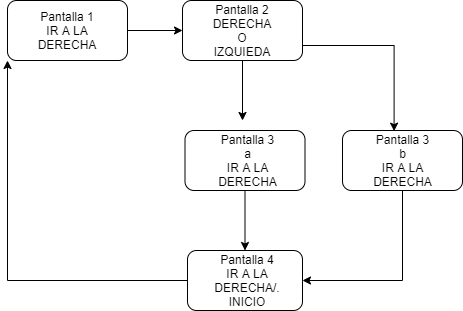

The diagram above was exported from draw.io. Its source (the exported page's mxGraphModel, read from the mxfile embedded in the PNG):
<mxGraphModel dx="1477" dy="612" grid="1" gridSize="10" guides="1" tooltips="1" connect="1" arrows="1" fold="1" page="1" pageScale="1" pageWidth="850" pageHeight="1100" math="0" shadow="0">
  <root>
    <mxCell id="0" />
    <mxCell id="1" parent="0" />
    <mxCell id="dxptQQtmxdzWSkwD-fqo-15" style="edgeStyle=orthogonalEdgeStyle;rounded=0;orthogonalLoop=1;jettySize=auto;html=1;exitX=1;exitY=0.5;exitDx=0;exitDy=0;entryX=0;entryY=0.5;entryDx=0;entryDy=0;" edge="1" parent="1" source="dxptQQtmxdzWSkwD-fqo-2" target="dxptQQtmxdzWSkwD-fqo-6">
      <mxGeometry relative="1" as="geometry" />
    </mxCell>
    <mxCell id="dxptQQtmxdzWSkwD-fqo-2" value="" style="rounded=1;whiteSpace=wrap;html=1;" vertex="1" parent="1">
      <mxGeometry x="185" y="70" width="120" height="60" as="geometry" />
    </mxCell>
    <mxCell id="dxptQQtmxdzWSkwD-fqo-5" value="Pantalla 1&lt;br&gt;IR A LA DERECHA" style="text;html=1;strokeColor=none;fillColor=none;align=center;verticalAlign=middle;whiteSpace=wrap;rounded=0;" vertex="1" parent="1">
      <mxGeometry x="220" y="90" width="50" height="20" as="geometry" />
    </mxCell>
    <mxCell id="dxptQQtmxdzWSkwD-fqo-16" style="edgeStyle=orthogonalEdgeStyle;rounded=0;orthogonalLoop=1;jettySize=auto;html=1;exitX=0.5;exitY=1;exitDx=0;exitDy=0;" edge="1" parent="1" source="dxptQQtmxdzWSkwD-fqo-6">
      <mxGeometry relative="1" as="geometry">
        <mxPoint x="420" y="190" as="targetPoint" />
      </mxGeometry>
    </mxCell>
    <mxCell id="dxptQQtmxdzWSkwD-fqo-17" style="edgeStyle=orthogonalEdgeStyle;rounded=0;orthogonalLoop=1;jettySize=auto;html=1;exitX=1;exitY=0.75;exitDx=0;exitDy=0;entryX=0.43;entryY=0.011;entryDx=0;entryDy=0;entryPerimeter=0;" edge="1" parent="1" source="dxptQQtmxdzWSkwD-fqo-6" target="dxptQQtmxdzWSkwD-fqo-10">
      <mxGeometry relative="1" as="geometry">
        <mxPoint x="570" y="190" as="targetPoint" />
      </mxGeometry>
    </mxCell>
    <mxCell id="dxptQQtmxdzWSkwD-fqo-6" value="" style="rounded=1;whiteSpace=wrap;html=1;" vertex="1" parent="1">
      <mxGeometry x="360" y="70" width="120" height="60" as="geometry" />
    </mxCell>
    <mxCell id="dxptQQtmxdzWSkwD-fqo-7" value="Pantalla 2&lt;br&gt;DERECHA O IZQUIEDA" style="text;html=1;strokeColor=none;fillColor=none;align=center;verticalAlign=middle;whiteSpace=wrap;rounded=0;" vertex="1" parent="1">
      <mxGeometry x="400" y="90" width="40" height="20" as="geometry" />
    </mxCell>
    <mxCell id="dxptQQtmxdzWSkwD-fqo-19" style="edgeStyle=orthogonalEdgeStyle;rounded=0;orthogonalLoop=1;jettySize=auto;html=1;exitX=0.5;exitY=1;exitDx=0;exitDy=0;entryX=0.5;entryY=0;entryDx=0;entryDy=0;" edge="1" parent="1" source="dxptQQtmxdzWSkwD-fqo-8" target="dxptQQtmxdzWSkwD-fqo-12">
      <mxGeometry relative="1" as="geometry" />
    </mxCell>
    <mxCell id="dxptQQtmxdzWSkwD-fqo-8" value="" style="rounded=1;whiteSpace=wrap;html=1;" vertex="1" parent="1">
      <mxGeometry x="362.5" y="200" width="120" height="60" as="geometry" />
    </mxCell>
    <mxCell id="dxptQQtmxdzWSkwD-fqo-9" value="Pantalla 3 a&lt;br&gt;IR A LA DERECHA&lt;br&gt;" style="text;html=1;strokeColor=none;fillColor=none;align=center;verticalAlign=middle;whiteSpace=wrap;rounded=0;" vertex="1" parent="1">
      <mxGeometry x="408" y="220" width="35" height="20" as="geometry" />
    </mxCell>
    <mxCell id="dxptQQtmxdzWSkwD-fqo-18" style="edgeStyle=orthogonalEdgeStyle;rounded=0;orthogonalLoop=1;jettySize=auto;html=1;exitX=0.5;exitY=1;exitDx=0;exitDy=0;entryX=1;entryY=0.5;entryDx=0;entryDy=0;" edge="1" parent="1" source="dxptQQtmxdzWSkwD-fqo-10" target="dxptQQtmxdzWSkwD-fqo-12">
      <mxGeometry relative="1" as="geometry" />
    </mxCell>
    <mxCell id="dxptQQtmxdzWSkwD-fqo-10" value="" style="rounded=1;whiteSpace=wrap;html=1;" vertex="1" parent="1">
      <mxGeometry x="520" y="200" width="120" height="60" as="geometry" />
    </mxCell>
    <mxCell id="dxptQQtmxdzWSkwD-fqo-21" style="edgeStyle=orthogonalEdgeStyle;rounded=0;orthogonalLoop=1;jettySize=auto;html=1;exitX=0;exitY=0.5;exitDx=0;exitDy=0;entryX=0;entryY=1;entryDx=0;entryDy=0;" edge="1" parent="1" source="dxptQQtmxdzWSkwD-fqo-12" target="dxptQQtmxdzWSkwD-fqo-2">
      <mxGeometry relative="1" as="geometry" />
    </mxCell>
    <mxCell id="dxptQQtmxdzWSkwD-fqo-12" value="" style="rounded=1;whiteSpace=wrap;html=1;" vertex="1" parent="1">
      <mxGeometry x="365" y="320" width="115" height="60" as="geometry" />
    </mxCell>
    <mxCell id="dxptQQtmxdzWSkwD-fqo-13" value="Pantalla 4&lt;br&gt;IR A LA DERECHA/. INICIO" style="text;html=1;strokeColor=none;fillColor=none;align=center;verticalAlign=middle;whiteSpace=wrap;rounded=0;" vertex="1" parent="1">
      <mxGeometry x="405" y="340" width="40" height="20" as="geometry" />
    </mxCell>
    <mxCell id="dxptQQtmxdzWSkwD-fqo-23" value="Pantalla 3 b&lt;br&gt;IR A LA DERECHA" style="text;html=1;strokeColor=none;fillColor=none;align=center;verticalAlign=middle;whiteSpace=wrap;rounded=0;" vertex="1" parent="1">
      <mxGeometry x="562.5" y="220" width="35" height="20" as="geometry" />
    </mxCell>
  </root>
</mxGraphModel>